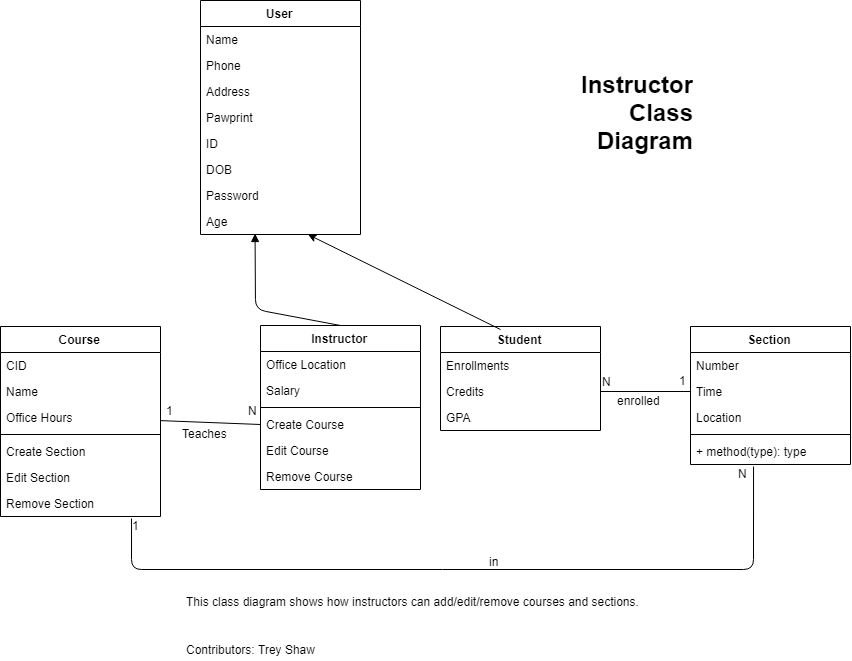

The diagram above was exported from draw.io. Its source (the exported page's mxGraphModel, read from the mxfile embedded in the PNG):
<mxGraphModel dx="1797" dy="2647" grid="1" gridSize="10" guides="1" tooltips="1" connect="1" arrows="1" fold="1" page="1" pageScale="1" pageWidth="850" pageHeight="1100" math="0" shadow="0">
  <root>
    <mxCell id="0" />
    <mxCell id="1" parent="0" />
    <mxCell id="EByiqosV0_TBnCyAHR2v-24" value="User" style="swimlane;fontStyle=1;align=center;verticalAlign=top;childLayout=stackLayout;horizontal=1;startSize=26;horizontalStack=0;resizeParent=1;resizeParentMax=0;resizeLast=0;collapsible=1;marginBottom=0;" vertex="1" parent="1">
      <mxGeometry x="70" y="61" width="160" height="234" as="geometry" />
    </mxCell>
    <mxCell id="EByiqosV0_TBnCyAHR2v-25" value="Name" style="text;strokeColor=none;fillColor=none;align=left;verticalAlign=top;spacingLeft=4;spacingRight=4;overflow=hidden;rotatable=0;points=[[0,0.5],[1,0.5]];portConstraint=eastwest;" vertex="1" parent="EByiqosV0_TBnCyAHR2v-24">
      <mxGeometry y="26" width="160" height="26" as="geometry" />
    </mxCell>
    <mxCell id="EByiqosV0_TBnCyAHR2v-28" value="Phone " style="text;strokeColor=none;fillColor=none;align=left;verticalAlign=top;spacingLeft=4;spacingRight=4;overflow=hidden;rotatable=0;points=[[0,0.5],[1,0.5]];portConstraint=eastwest;" vertex="1" parent="EByiqosV0_TBnCyAHR2v-24">
      <mxGeometry y="52" width="160" height="26" as="geometry" />
    </mxCell>
    <mxCell id="EByiqosV0_TBnCyAHR2v-29" value="Address" style="text;strokeColor=none;fillColor=none;align=left;verticalAlign=top;spacingLeft=4;spacingRight=4;overflow=hidden;rotatable=0;points=[[0,0.5],[1,0.5]];portConstraint=eastwest;" vertex="1" parent="EByiqosV0_TBnCyAHR2v-24">
      <mxGeometry y="78" width="160" height="26" as="geometry" />
    </mxCell>
    <mxCell id="EByiqosV0_TBnCyAHR2v-30" value="Pawprint" style="text;strokeColor=none;fillColor=none;align=left;verticalAlign=top;spacingLeft=4;spacingRight=4;overflow=hidden;rotatable=0;points=[[0,0.5],[1,0.5]];portConstraint=eastwest;" vertex="1" parent="EByiqosV0_TBnCyAHR2v-24">
      <mxGeometry y="104" width="160" height="26" as="geometry" />
    </mxCell>
    <mxCell id="EByiqosV0_TBnCyAHR2v-31" value="ID" style="text;strokeColor=none;fillColor=none;align=left;verticalAlign=top;spacingLeft=4;spacingRight=4;overflow=hidden;rotatable=0;points=[[0,0.5],[1,0.5]];portConstraint=eastwest;" vertex="1" parent="EByiqosV0_TBnCyAHR2v-24">
      <mxGeometry y="130" width="160" height="26" as="geometry" />
    </mxCell>
    <mxCell id="EByiqosV0_TBnCyAHR2v-32" value="DOB" style="text;strokeColor=none;fillColor=none;align=left;verticalAlign=top;spacingLeft=4;spacingRight=4;overflow=hidden;rotatable=0;points=[[0,0.5],[1,0.5]];portConstraint=eastwest;" vertex="1" parent="EByiqosV0_TBnCyAHR2v-24">
      <mxGeometry y="156" width="160" height="26" as="geometry" />
    </mxCell>
    <mxCell id="EByiqosV0_TBnCyAHR2v-33" value="Password" style="text;strokeColor=none;fillColor=none;align=left;verticalAlign=top;spacingLeft=4;spacingRight=4;overflow=hidden;rotatable=0;points=[[0,0.5],[1,0.5]];portConstraint=eastwest;" vertex="1" parent="EByiqosV0_TBnCyAHR2v-24">
      <mxGeometry y="182" width="160" height="26" as="geometry" />
    </mxCell>
    <mxCell id="EByiqosV0_TBnCyAHR2v-34" value="Age" style="text;strokeColor=none;fillColor=none;align=left;verticalAlign=top;spacingLeft=4;spacingRight=4;overflow=hidden;rotatable=0;points=[[0,0.5],[1,0.5]];portConstraint=eastwest;" vertex="1" parent="EByiqosV0_TBnCyAHR2v-24">
      <mxGeometry y="208" width="160" height="26" as="geometry" />
    </mxCell>
    <mxCell id="EByiqosV0_TBnCyAHR2v-59" value="Instructor" style="swimlane;fontStyle=1;align=center;verticalAlign=top;childLayout=stackLayout;horizontal=1;startSize=26;horizontalStack=0;resizeParent=1;resizeParentMax=0;resizeLast=0;collapsible=1;marginBottom=0;" vertex="1" parent="1">
      <mxGeometry x="130" y="386" width="160" height="164" as="geometry" />
    </mxCell>
    <mxCell id="EByiqosV0_TBnCyAHR2v-60" value="Office Location" style="text;strokeColor=none;fillColor=none;align=left;verticalAlign=top;spacingLeft=4;spacingRight=4;overflow=hidden;rotatable=0;points=[[0,0.5],[1,0.5]];portConstraint=eastwest;" vertex="1" parent="EByiqosV0_TBnCyAHR2v-59">
      <mxGeometry y="26" width="160" height="26" as="geometry" />
    </mxCell>
    <mxCell id="EByiqosV0_TBnCyAHR2v-63" value="Salary" style="text;strokeColor=none;fillColor=none;align=left;verticalAlign=top;spacingLeft=4;spacingRight=4;overflow=hidden;rotatable=0;points=[[0,0.5],[1,0.5]];portConstraint=eastwest;" vertex="1" parent="EByiqosV0_TBnCyAHR2v-59">
      <mxGeometry y="52" width="160" height="26" as="geometry" />
    </mxCell>
    <mxCell id="EByiqosV0_TBnCyAHR2v-61" value="" style="line;strokeWidth=1;fillColor=none;align=left;verticalAlign=middle;spacingTop=-1;spacingLeft=3;spacingRight=3;rotatable=0;labelPosition=right;points=[];portConstraint=eastwest;" vertex="1" parent="EByiqosV0_TBnCyAHR2v-59">
      <mxGeometry y="78" width="160" height="8" as="geometry" />
    </mxCell>
    <mxCell id="EByiqosV0_TBnCyAHR2v-62" value="Create Course" style="text;strokeColor=none;fillColor=none;align=left;verticalAlign=top;spacingLeft=4;spacingRight=4;overflow=hidden;rotatable=0;points=[[0,0.5],[1,0.5]];portConstraint=eastwest;" vertex="1" parent="EByiqosV0_TBnCyAHR2v-59">
      <mxGeometry y="86" width="160" height="26" as="geometry" />
    </mxCell>
    <mxCell id="EByiqosV0_TBnCyAHR2v-65" value="Edit Course" style="text;strokeColor=none;fillColor=none;align=left;verticalAlign=top;spacingLeft=4;spacingRight=4;overflow=hidden;rotatable=0;points=[[0,0.5],[1,0.5]];portConstraint=eastwest;" vertex="1" parent="EByiqosV0_TBnCyAHR2v-59">
      <mxGeometry y="112" width="160" height="26" as="geometry" />
    </mxCell>
    <mxCell id="EByiqosV0_TBnCyAHR2v-66" value="Remove Course" style="text;strokeColor=none;fillColor=none;align=left;verticalAlign=top;spacingLeft=4;spacingRight=4;overflow=hidden;rotatable=0;points=[[0,0.5],[1,0.5]];portConstraint=eastwest;" vertex="1" parent="EByiqosV0_TBnCyAHR2v-59">
      <mxGeometry y="138" width="160" height="26" as="geometry" />
    </mxCell>
    <mxCell id="EByiqosV0_TBnCyAHR2v-67" value="Student" style="swimlane;fontStyle=1;align=center;verticalAlign=top;childLayout=stackLayout;horizontal=1;startSize=26;horizontalStack=0;resizeParent=1;resizeParentMax=0;resizeLast=0;collapsible=1;marginBottom=0;" vertex="1" parent="1">
      <mxGeometry x="310" y="387" width="160" height="104" as="geometry" />
    </mxCell>
    <mxCell id="EByiqosV0_TBnCyAHR2v-68" value="Enrollments" style="text;strokeColor=none;fillColor=none;align=left;verticalAlign=top;spacingLeft=4;spacingRight=4;overflow=hidden;rotatable=0;points=[[0,0.5],[1,0.5]];portConstraint=eastwest;" vertex="1" parent="EByiqosV0_TBnCyAHR2v-67">
      <mxGeometry y="26" width="160" height="26" as="geometry" />
    </mxCell>
    <mxCell id="EByiqosV0_TBnCyAHR2v-71" value="Credits" style="text;strokeColor=none;fillColor=none;align=left;verticalAlign=top;spacingLeft=4;spacingRight=4;overflow=hidden;rotatable=0;points=[[0,0.5],[1,0.5]];portConstraint=eastwest;" vertex="1" parent="EByiqosV0_TBnCyAHR2v-67">
      <mxGeometry y="52" width="160" height="26" as="geometry" />
    </mxCell>
    <mxCell id="EByiqosV0_TBnCyAHR2v-72" value="GPA" style="text;strokeColor=none;fillColor=none;align=left;verticalAlign=top;spacingLeft=4;spacingRight=4;overflow=hidden;rotatable=0;points=[[0,0.5],[1,0.5]];portConstraint=eastwest;" vertex="1" parent="EByiqosV0_TBnCyAHR2v-67">
      <mxGeometry y="78" width="160" height="26" as="geometry" />
    </mxCell>
    <mxCell id="EByiqosV0_TBnCyAHR2v-75" value="" style="html=1;verticalAlign=bottom;endArrow=block;exitX=0.5;exitY=0;exitDx=0;exitDy=0;entryX=0.341;entryY=0.962;entryDx=0;entryDy=0;entryPerimeter=0;" edge="1" parent="1" source="EByiqosV0_TBnCyAHR2v-59" target="EByiqosV0_TBnCyAHR2v-34">
      <mxGeometry x="0.4271" y="43" width="80" relative="1" as="geometry">
        <mxPoint x="100" y="370" as="sourcePoint" />
        <mxPoint x="290" y="350" as="targetPoint" />
        <Array as="points">
          <mxPoint x="125" y="370" />
        </Array>
        <mxPoint x="1" y="10" as="offset" />
      </mxGeometry>
    </mxCell>
    <mxCell id="EByiqosV0_TBnCyAHR2v-76" value="" style="endArrow=classic;html=1;exitX=0.375;exitY=0.029;exitDx=0;exitDy=0;exitPerimeter=0;entryX=0.672;entryY=1;entryDx=0;entryDy=0;entryPerimeter=0;" edge="1" parent="1" source="EByiqosV0_TBnCyAHR2v-67" target="EByiqosV0_TBnCyAHR2v-34">
      <mxGeometry width="50" height="50" relative="1" as="geometry">
        <mxPoint x="430" y="380" as="sourcePoint" />
        <mxPoint x="480" y="330" as="targetPoint" />
        <Array as="points" />
      </mxGeometry>
    </mxCell>
    <mxCell id="EByiqosV0_TBnCyAHR2v-77" value="Course" style="swimlane;fontStyle=1;align=center;verticalAlign=top;childLayout=stackLayout;horizontal=1;startSize=26;horizontalStack=0;resizeParent=1;resizeParentMax=0;resizeLast=0;collapsible=1;marginBottom=0;" vertex="1" parent="1">
      <mxGeometry x="-130" y="387" width="160" height="190" as="geometry" />
    </mxCell>
    <mxCell id="EByiqosV0_TBnCyAHR2v-78" value="CID" style="text;strokeColor=none;fillColor=none;align=left;verticalAlign=top;spacingLeft=4;spacingRight=4;overflow=hidden;rotatable=0;points=[[0,0.5],[1,0.5]];portConstraint=eastwest;" vertex="1" parent="EByiqosV0_TBnCyAHR2v-77">
      <mxGeometry y="26" width="160" height="26" as="geometry" />
    </mxCell>
    <mxCell id="EByiqosV0_TBnCyAHR2v-81" value="Name" style="text;strokeColor=none;fillColor=none;align=left;verticalAlign=top;spacingLeft=4;spacingRight=4;overflow=hidden;rotatable=0;points=[[0,0.5],[1,0.5]];portConstraint=eastwest;" vertex="1" parent="EByiqosV0_TBnCyAHR2v-77">
      <mxGeometry y="52" width="160" height="26" as="geometry" />
    </mxCell>
    <mxCell id="EByiqosV0_TBnCyAHR2v-82" value="Office Hours" style="text;strokeColor=none;fillColor=none;align=left;verticalAlign=top;spacingLeft=4;spacingRight=4;overflow=hidden;rotatable=0;points=[[0,0.5],[1,0.5]];portConstraint=eastwest;" vertex="1" parent="EByiqosV0_TBnCyAHR2v-77">
      <mxGeometry y="78" width="160" height="26" as="geometry" />
    </mxCell>
    <mxCell id="EByiqosV0_TBnCyAHR2v-79" value="" style="line;strokeWidth=1;fillColor=none;align=left;verticalAlign=middle;spacingTop=-1;spacingLeft=3;spacingRight=3;rotatable=0;labelPosition=right;points=[];portConstraint=eastwest;" vertex="1" parent="EByiqosV0_TBnCyAHR2v-77">
      <mxGeometry y="104" width="160" height="8" as="geometry" />
    </mxCell>
    <mxCell id="EByiqosV0_TBnCyAHR2v-80" value="Create Section" style="text;strokeColor=none;fillColor=none;align=left;verticalAlign=top;spacingLeft=4;spacingRight=4;overflow=hidden;rotatable=0;points=[[0,0.5],[1,0.5]];portConstraint=eastwest;" vertex="1" parent="EByiqosV0_TBnCyAHR2v-77">
      <mxGeometry y="112" width="160" height="26" as="geometry" />
    </mxCell>
    <mxCell id="EByiqosV0_TBnCyAHR2v-83" value="Edit Section" style="text;strokeColor=none;fillColor=none;align=left;verticalAlign=top;spacingLeft=4;spacingRight=4;overflow=hidden;rotatable=0;points=[[0,0.5],[1,0.5]];portConstraint=eastwest;" vertex="1" parent="EByiqosV0_TBnCyAHR2v-77">
      <mxGeometry y="138" width="160" height="26" as="geometry" />
    </mxCell>
    <mxCell id="EByiqosV0_TBnCyAHR2v-84" value="Remove Section" style="text;strokeColor=none;fillColor=none;align=left;verticalAlign=top;spacingLeft=4;spacingRight=4;overflow=hidden;rotatable=0;points=[[0,0.5],[1,0.5]];portConstraint=eastwest;" vertex="1" parent="EByiqosV0_TBnCyAHR2v-77">
      <mxGeometry y="164" width="160" height="26" as="geometry" />
    </mxCell>
    <mxCell id="EByiqosV0_TBnCyAHR2v-85" value="" style="endArrow=none;html=1;entryX=0;entryY=0.5;entryDx=0;entryDy=0;" edge="1" parent="1" source="EByiqosV0_TBnCyAHR2v-82" target="EByiqosV0_TBnCyAHR2v-62">
      <mxGeometry width="50" height="50" relative="1" as="geometry">
        <mxPoint x="70" y="560" as="sourcePoint" />
        <mxPoint x="80" y="477" as="targetPoint" />
      </mxGeometry>
    </mxCell>
    <mxCell id="EByiqosV0_TBnCyAHR2v-87" value="Teaches" style="text;html=1;resizable=0;points=[];autosize=1;align=left;verticalAlign=top;spacingTop=-4;" vertex="1" parent="1">
      <mxGeometry x="50" y="485" width="60" height="20" as="geometry" />
    </mxCell>
    <mxCell id="EByiqosV0_TBnCyAHR2v-88" value="1" style="text;html=1;resizable=0;points=[];autosize=1;align=left;verticalAlign=top;spacingTop=-4;" vertex="1" parent="1">
      <mxGeometry x="34" y="462" width="20" height="20" as="geometry" />
    </mxCell>
    <mxCell id="EByiqosV0_TBnCyAHR2v-89" value="N" style="text;html=1;resizable=0;points=[];autosize=1;align=left;verticalAlign=top;spacingTop=-4;" vertex="1" parent="1">
      <mxGeometry x="116" y="462" width="20" height="20" as="geometry" />
    </mxCell>
    <mxCell id="EByiqosV0_TBnCyAHR2v-94" value="Section" style="swimlane;fontStyle=1;align=center;verticalAlign=top;childLayout=stackLayout;horizontal=1;startSize=26;horizontalStack=0;resizeParent=1;resizeParentMax=0;resizeLast=0;collapsible=1;marginBottom=0;" vertex="1" parent="1">
      <mxGeometry x="560" y="387" width="160" height="138" as="geometry" />
    </mxCell>
    <mxCell id="EByiqosV0_TBnCyAHR2v-95" value="Number" style="text;strokeColor=none;fillColor=none;align=left;verticalAlign=top;spacingLeft=4;spacingRight=4;overflow=hidden;rotatable=0;points=[[0,0.5],[1,0.5]];portConstraint=eastwest;" vertex="1" parent="EByiqosV0_TBnCyAHR2v-94">
      <mxGeometry y="26" width="160" height="26" as="geometry" />
    </mxCell>
    <mxCell id="EByiqosV0_TBnCyAHR2v-98" value="Time" style="text;strokeColor=none;fillColor=none;align=left;verticalAlign=top;spacingLeft=4;spacingRight=4;overflow=hidden;rotatable=0;points=[[0,0.5],[1,0.5]];portConstraint=eastwest;" vertex="1" parent="EByiqosV0_TBnCyAHR2v-94">
      <mxGeometry y="52" width="160" height="26" as="geometry" />
    </mxCell>
    <mxCell id="EByiqosV0_TBnCyAHR2v-99" value="Location" style="text;strokeColor=none;fillColor=none;align=left;verticalAlign=top;spacingLeft=4;spacingRight=4;overflow=hidden;rotatable=0;points=[[0,0.5],[1,0.5]];portConstraint=eastwest;" vertex="1" parent="EByiqosV0_TBnCyAHR2v-94">
      <mxGeometry y="78" width="160" height="26" as="geometry" />
    </mxCell>
    <mxCell id="EByiqosV0_TBnCyAHR2v-96" value="" style="line;strokeWidth=1;fillColor=none;align=left;verticalAlign=middle;spacingTop=-1;spacingLeft=3;spacingRight=3;rotatable=0;labelPosition=right;points=[];portConstraint=eastwest;" vertex="1" parent="EByiqosV0_TBnCyAHR2v-94">
      <mxGeometry y="104" width="160" height="8" as="geometry" />
    </mxCell>
    <mxCell id="EByiqosV0_TBnCyAHR2v-97" value="+ method(type): type" style="text;strokeColor=none;fillColor=none;align=left;verticalAlign=top;spacingLeft=4;spacingRight=4;overflow=hidden;rotatable=0;points=[[0,0.5],[1,0.5]];portConstraint=eastwest;" vertex="1" parent="EByiqosV0_TBnCyAHR2v-94">
      <mxGeometry y="112" width="160" height="26" as="geometry" />
    </mxCell>
    <mxCell id="EByiqosV0_TBnCyAHR2v-100" value="" style="endArrow=none;html=1;exitX=1;exitY=0.5;exitDx=0;exitDy=0;entryX=0;entryY=0.5;entryDx=0;entryDy=0;" edge="1" parent="1" source="EByiqosV0_TBnCyAHR2v-71" target="EByiqosV0_TBnCyAHR2v-98">
      <mxGeometry width="50" height="50" relative="1" as="geometry">
        <mxPoint x="490" y="480" as="sourcePoint" />
        <mxPoint x="540" y="430" as="targetPoint" />
      </mxGeometry>
    </mxCell>
    <mxCell id="EByiqosV0_TBnCyAHR2v-101" value="enrolled" style="text;html=1;resizable=0;points=[];autosize=1;align=left;verticalAlign=top;spacingTop=-4;" vertex="1" parent="1">
      <mxGeometry x="485" y="452" width="60" height="20" as="geometry" />
    </mxCell>
    <mxCell id="EByiqosV0_TBnCyAHR2v-102" value="N" style="text;html=1;resizable=0;points=[];autosize=1;align=left;verticalAlign=top;spacingTop=-4;" vertex="1" parent="1">
      <mxGeometry x="470" y="433" width="20" height="20" as="geometry" />
    </mxCell>
    <mxCell id="EByiqosV0_TBnCyAHR2v-103" value="1" style="text;html=1;resizable=0;points=[];autosize=1;align=left;verticalAlign=top;spacingTop=-4;" vertex="1" parent="1">
      <mxGeometry x="547" y="432" width="20" height="20" as="geometry" />
    </mxCell>
    <mxCell id="EByiqosV0_TBnCyAHR2v-105" value="" style="endArrow=none;html=1;exitX=0.819;exitY=1.077;exitDx=0;exitDy=0;exitPerimeter=0;entryX=0.394;entryY=1.077;entryDx=0;entryDy=0;entryPerimeter=0;" edge="1" parent="1" source="EByiqosV0_TBnCyAHR2v-84" target="EByiqosV0_TBnCyAHR2v-97">
      <mxGeometry width="50" height="50" relative="1" as="geometry">
        <mxPoint y="610" as="sourcePoint" />
        <mxPoint x="700" y="630" as="targetPoint" />
        <Array as="points">
          <mxPoint x="1" y="630" />
          <mxPoint x="623" y="630" />
        </Array>
      </mxGeometry>
    </mxCell>
    <mxCell id="EByiqosV0_TBnCyAHR2v-106" value="in" style="text;html=1;resizable=0;points=[];autosize=1;align=left;verticalAlign=top;spacingTop=-4;" vertex="1" parent="1">
      <mxGeometry x="357" y="613" width="20" height="20" as="geometry" />
    </mxCell>
    <mxCell id="EByiqosV0_TBnCyAHR2v-107" value="1" style="text;html=1;resizable=0;points=[];autosize=1;align=left;verticalAlign=top;spacingTop=-4;" vertex="1" parent="1">
      <mxGeometry y="577" width="20" height="20" as="geometry" />
    </mxCell>
    <mxCell id="EByiqosV0_TBnCyAHR2v-108" value="N" style="text;html=1;resizable=0;points=[];autosize=1;align=left;verticalAlign=top;spacingTop=-4;" vertex="1" parent="1">
      <mxGeometry x="606" y="525" width="20" height="20" as="geometry" />
    </mxCell>
    <mxCell id="EByiqosV0_TBnCyAHR2v-109" value="This class diagram shows how instructors can add/edit/remove courses and sections.&amp;nbsp;&lt;br&gt;" style="text;html=1;resizable=0;points=[];autosize=1;align=left;verticalAlign=top;spacingTop=-4;" vertex="1" parent="1">
      <mxGeometry x="54" y="653" width="470" height="20" as="geometry" />
    </mxCell>
    <mxCell id="EByiqosV0_TBnCyAHR2v-111" value="Contributors: Trey Shaw" style="text;html=1;resizable=0;points=[];autosize=1;align=left;verticalAlign=top;spacingTop=-4;" vertex="1" parent="1">
      <mxGeometry x="54" y="701" width="140" height="20" as="geometry" />
    </mxCell>
    <mxCell id="EByiqosV0_TBnCyAHR2v-112" value="&lt;h1&gt;Instructor Class Diagram&lt;/h1&gt;" style="text;html=1;strokeColor=none;fillColor=none;spacing=5;spacingTop=-20;whiteSpace=wrap;overflow=hidden;rounded=0;align=right;" vertex="1" parent="1">
      <mxGeometry x="402" y="126" width="166" height="94" as="geometry" />
    </mxCell>
  </root>
</mxGraphModel>